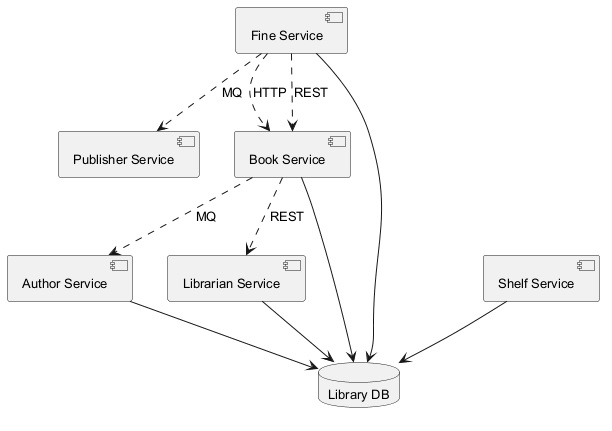

The diagram above was rendered by PlantUML. Its source (embedded in the PNG):
@startuml
skinparam backgroundColor #FFFFFF
skinparam classBackgroundColor #F1F8E9
skinparam classBorderColor #33691E
skinparam defaultFontSize 13
component "Publisher Service" as C_PublisherService
component "Author Service" as C_AuthorService
component "Librarian Service" as C_LibrarianService
component "Fine Service" as C_FineService
component "Book Service" as C_BookService
component "Shelf Service" as C_ShelfService
database "Library DB" as DB_library
C_AuthorService --> DB_library
C_LibrarianService --> DB_library
C_FineService --> DB_library
C_BookService --> DB_library
C_ShelfService --> DB_library
C_FineService ..> C_BookService : HTTP
C_FineService ..> C_BookService : REST
C_BookService ..> C_AuthorService : MQ
C_BookService ..> C_LibrarianService : REST
C_FineService ..> C_PublisherService : MQ
@enduml